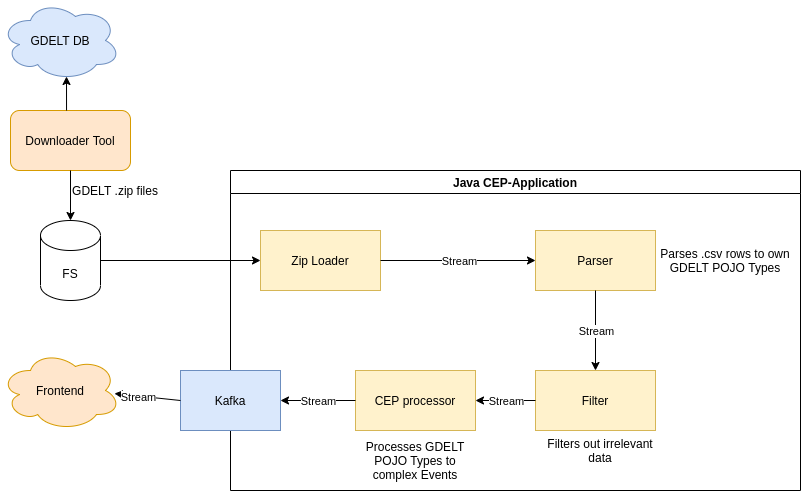

The diagram above was exported from draw.io. Its source (the exported page's mxGraphModel, read from the mxfile embedded in the PNG):
<mxGraphModel dx="1418" dy="766" grid="1" gridSize="10" guides="1" tooltips="1" connect="1" arrows="1" fold="1" page="1" pageScale="1" pageWidth="850" pageHeight="1100" math="0" shadow="0">
  <root>
    <mxCell id="0" />
    <mxCell id="1" parent="0" />
    <mxCell id="xS6_ClFv4tp6q6vmA8DE-1" value="GDELT DB" style="ellipse;shape=cloud;whiteSpace=wrap;html=1;fillColor=#dae8fc;strokeColor=#6c8ebf;" vertex="1" parent="1">
      <mxGeometry x="10" y="20" width="120" height="80" as="geometry" />
    </mxCell>
    <mxCell id="xS6_ClFv4tp6q6vmA8DE-2" value="Downloader Tool" style="rounded=1;whiteSpace=wrap;html=1;fillColor=#ffe6cc;strokeColor=#d79b00;" vertex="1" parent="1">
      <mxGeometry x="20" y="130" width="120" height="60" as="geometry" />
    </mxCell>
    <mxCell id="xS6_ClFv4tp6q6vmA8DE-4" value="" style="endArrow=classic;html=1;exitX=0.5;exitY=1;exitDx=0;exitDy=0;" edge="1" parent="1" source="xS6_ClFv4tp6q6vmA8DE-2">
      <mxGeometry width="50" height="50" relative="1" as="geometry">
        <mxPoint x="60" y="260" as="sourcePoint" />
        <mxPoint x="80" y="240" as="targetPoint" />
      </mxGeometry>
    </mxCell>
    <mxCell id="xS6_ClFv4tp6q6vmA8DE-6" value="FS" style="shape=cylinder3;whiteSpace=wrap;html=1;boundedLbl=1;backgroundOutline=1;size=15;" vertex="1" parent="1">
      <mxGeometry x="50" y="240" width="60" height="80" as="geometry" />
    </mxCell>
    <mxCell id="xS6_ClFv4tp6q6vmA8DE-7" value="" style="endArrow=classic;html=1;entryX=0.55;entryY=0.95;entryDx=0;entryDy=0;entryPerimeter=0;exitX=0.467;exitY=0;exitDx=0;exitDy=0;exitPerimeter=0;" edge="1" parent="1" source="xS6_ClFv4tp6q6vmA8DE-2" target="xS6_ClFv4tp6q6vmA8DE-1">
      <mxGeometry width="50" height="50" relative="1" as="geometry">
        <mxPoint x="80" y="126" as="sourcePoint" />
        <mxPoint x="330" y="370" as="targetPoint" />
      </mxGeometry>
    </mxCell>
    <mxCell id="xS6_ClFv4tp6q6vmA8DE-8" value="GDELT .zip files" style="text;html=1;strokeColor=none;fillColor=none;align=center;verticalAlign=middle;whiteSpace=wrap;rounded=0;" vertex="1" parent="1">
      <mxGeometry x="80" y="200" width="90" height="20" as="geometry" />
    </mxCell>
    <mxCell id="xS6_ClFv4tp6q6vmA8DE-11" value="Java CEP-Application" style="swimlane;" vertex="1" parent="1">
      <mxGeometry x="240" y="190" width="570" height="320" as="geometry">
        <mxRectangle x="190" y="200" width="160" height="23" as="alternateBounds" />
      </mxGeometry>
    </mxCell>
    <mxCell id="xS6_ClFv4tp6q6vmA8DE-9" value="Parser" style="rounded=0;whiteSpace=wrap;html=1;fillColor=#fff2cc;strokeColor=#d6b656;" vertex="1" parent="xS6_ClFv4tp6q6vmA8DE-11">
      <mxGeometry x="305" y="60" width="120" height="60" as="geometry" />
    </mxCell>
    <mxCell id="xS6_ClFv4tp6q6vmA8DE-14" value="Filter" style="rounded=0;whiteSpace=wrap;html=1;fillColor=#fff2cc;strokeColor=#d6b656;" vertex="1" parent="xS6_ClFv4tp6q6vmA8DE-11">
      <mxGeometry x="305" y="200" width="120" height="60" as="geometry" />
    </mxCell>
    <mxCell id="xS6_ClFv4tp6q6vmA8DE-19" value="" style="endArrow=classic;html=1;exitX=0.5;exitY=1;exitDx=0;exitDy=0;entryX=0.5;entryY=0;entryDx=0;entryDy=0;" edge="1" parent="xS6_ClFv4tp6q6vmA8DE-11" source="xS6_ClFv4tp6q6vmA8DE-9" target="xS6_ClFv4tp6q6vmA8DE-14">
      <mxGeometry relative="1" as="geometry">
        <mxPoint x="350" y="170" as="sourcePoint" />
        <mxPoint x="450" y="170" as="targetPoint" />
        <Array as="points" />
      </mxGeometry>
    </mxCell>
    <mxCell id="xS6_ClFv4tp6q6vmA8DE-20" value="Stream" style="edgeLabel;resizable=0;html=1;align=center;verticalAlign=middle;" connectable="0" vertex="1" parent="xS6_ClFv4tp6q6vmA8DE-19">
      <mxGeometry relative="1" as="geometry" />
    </mxCell>
    <mxCell id="xS6_ClFv4tp6q6vmA8DE-23" value="Parses .csv rows to own GDELT POJO Types" style="text;html=1;strokeColor=none;fillColor=none;align=center;verticalAlign=middle;whiteSpace=wrap;rounded=0;" vertex="1" parent="xS6_ClFv4tp6q6vmA8DE-11">
      <mxGeometry x="410" y="80" width="170" height="20" as="geometry" />
    </mxCell>
    <mxCell id="xS6_ClFv4tp6q6vmA8DE-24" value="Filters out irrelevant data" style="text;html=1;strokeColor=none;fillColor=none;align=center;verticalAlign=middle;whiteSpace=wrap;rounded=0;" vertex="1" parent="xS6_ClFv4tp6q6vmA8DE-11">
      <mxGeometry x="310" y="270" width="120" height="20" as="geometry" />
    </mxCell>
    <mxCell id="xS6_ClFv4tp6q6vmA8DE-25" value="" style="endArrow=classic;html=1;exitX=0;exitY=0.5;exitDx=0;exitDy=0;entryX=1;entryY=0.5;entryDx=0;entryDy=0;" edge="1" parent="xS6_ClFv4tp6q6vmA8DE-11" source="xS6_ClFv4tp6q6vmA8DE-14" target="xS6_ClFv4tp6q6vmA8DE-27">
      <mxGeometry relative="1" as="geometry">
        <mxPoint x="520" y="160" as="sourcePoint" />
        <mxPoint x="570" y="170" as="targetPoint" />
        <Array as="points" />
      </mxGeometry>
    </mxCell>
    <mxCell id="xS6_ClFv4tp6q6vmA8DE-26" value="Stream" style="edgeLabel;resizable=0;html=1;align=center;verticalAlign=middle;" connectable="0" vertex="1" parent="xS6_ClFv4tp6q6vmA8DE-25">
      <mxGeometry relative="1" as="geometry" />
    </mxCell>
    <mxCell id="xS6_ClFv4tp6q6vmA8DE-27" value="CEP processor" style="rounded=0;whiteSpace=wrap;html=1;fillColor=#fff2cc;strokeColor=#d6b656;" vertex="1" parent="xS6_ClFv4tp6q6vmA8DE-11">
      <mxGeometry x="125" y="200" width="120" height="60" as="geometry" />
    </mxCell>
    <mxCell id="xS6_ClFv4tp6q6vmA8DE-29" value="Kafka" style="rounded=0;whiteSpace=wrap;html=1;fillColor=#dae8fc;strokeColor=#6c8ebf;" vertex="1" parent="xS6_ClFv4tp6q6vmA8DE-11">
      <mxGeometry x="-50" y="200" width="100" height="60" as="geometry" />
    </mxCell>
    <mxCell id="xS6_ClFv4tp6q6vmA8DE-21" value="" style="endArrow=classic;html=1;exitX=0;exitY=0.5;exitDx=0;exitDy=0;entryX=1;entryY=0.5;entryDx=0;entryDy=0;" edge="1" parent="xS6_ClFv4tp6q6vmA8DE-11" source="xS6_ClFv4tp6q6vmA8DE-27" target="xS6_ClFv4tp6q6vmA8DE-29">
      <mxGeometry relative="1" as="geometry">
        <mxPoint x="-10" y="290" as="sourcePoint" />
        <mxPoint x="190" y="220" as="targetPoint" />
        <Array as="points" />
      </mxGeometry>
    </mxCell>
    <mxCell id="xS6_ClFv4tp6q6vmA8DE-22" value="Stream" style="edgeLabel;resizable=0;html=1;align=center;verticalAlign=middle;" connectable="0" vertex="1" parent="xS6_ClFv4tp6q6vmA8DE-21">
      <mxGeometry relative="1" as="geometry" />
    </mxCell>
    <mxCell id="xS6_ClFv4tp6q6vmA8DE-33" value="Zip Loader" style="rounded=0;whiteSpace=wrap;html=1;fillColor=#fff2cc;strokeColor=#d6b656;" vertex="1" parent="xS6_ClFv4tp6q6vmA8DE-11">
      <mxGeometry x="30" y="60" width="120" height="60" as="geometry" />
    </mxCell>
    <mxCell id="xS6_ClFv4tp6q6vmA8DE-39" value="" style="endArrow=classic;html=1;exitX=1;exitY=0.5;exitDx=0;exitDy=0;entryX=0;entryY=0.5;entryDx=0;entryDy=0;" edge="1" parent="xS6_ClFv4tp6q6vmA8DE-11" source="xS6_ClFv4tp6q6vmA8DE-33" target="xS6_ClFv4tp6q6vmA8DE-9">
      <mxGeometry relative="1" as="geometry">
        <mxPoint x="440" y="240" as="sourcePoint" />
        <mxPoint x="265" y="240" as="targetPoint" />
        <Array as="points" />
      </mxGeometry>
    </mxCell>
    <mxCell id="xS6_ClFv4tp6q6vmA8DE-40" value="Stream" style="edgeLabel;resizable=0;html=1;align=center;verticalAlign=middle;" connectable="0" vertex="1" parent="xS6_ClFv4tp6q6vmA8DE-39">
      <mxGeometry relative="1" as="geometry" />
    </mxCell>
    <mxCell id="xS6_ClFv4tp6q6vmA8DE-28" value="Processes GDELT POJO Types to complex Events" style="text;html=1;strokeColor=none;fillColor=none;align=center;verticalAlign=middle;whiteSpace=wrap;rounded=0;" vertex="1" parent="xS6_ClFv4tp6q6vmA8DE-11">
      <mxGeometry x="125" y="280" width="120" height="20" as="geometry" />
    </mxCell>
    <mxCell id="xS6_ClFv4tp6q6vmA8DE-30" value="Frontend" style="ellipse;shape=cloud;whiteSpace=wrap;html=1;fillColor=#ffe6cc;strokeColor=#d79b00;" vertex="1" parent="1">
      <mxGeometry x="10" y="370" width="120" height="80" as="geometry" />
    </mxCell>
    <mxCell id="xS6_ClFv4tp6q6vmA8DE-31" value="" style="endArrow=classic;html=1;exitX=0;exitY=0.5;exitDx=0;exitDy=0;entryX=0.95;entryY=0.538;entryDx=0;entryDy=0;entryPerimeter=0;" edge="1" parent="1" source="xS6_ClFv4tp6q6vmA8DE-29" target="xS6_ClFv4tp6q6vmA8DE-30">
      <mxGeometry relative="1" as="geometry">
        <mxPoint x="120" y="290" as="sourcePoint" />
        <mxPoint x="280" y="290" as="targetPoint" />
        <Array as="points" />
      </mxGeometry>
    </mxCell>
    <mxCell id="xS6_ClFv4tp6q6vmA8DE-32" value="Stream" style="edgeLabel;resizable=0;html=1;align=center;verticalAlign=middle;" connectable="0" vertex="1" parent="xS6_ClFv4tp6q6vmA8DE-31">
      <mxGeometry relative="1" as="geometry">
        <mxPoint x="-10" as="offset" />
      </mxGeometry>
    </mxCell>
    <mxCell id="xS6_ClFv4tp6q6vmA8DE-38" value="" style="endArrow=classic;html=1;exitX=1;exitY=0.5;exitDx=0;exitDy=0;exitPerimeter=0;entryX=0;entryY=0.5;entryDx=0;entryDy=0;" edge="1" parent="1" source="xS6_ClFv4tp6q6vmA8DE-6" target="xS6_ClFv4tp6q6vmA8DE-33">
      <mxGeometry width="50" height="50" relative="1" as="geometry">
        <mxPoint x="140" y="310" as="sourcePoint" />
        <mxPoint x="190" y="260" as="targetPoint" />
      </mxGeometry>
    </mxCell>
  </root>
</mxGraphModel>